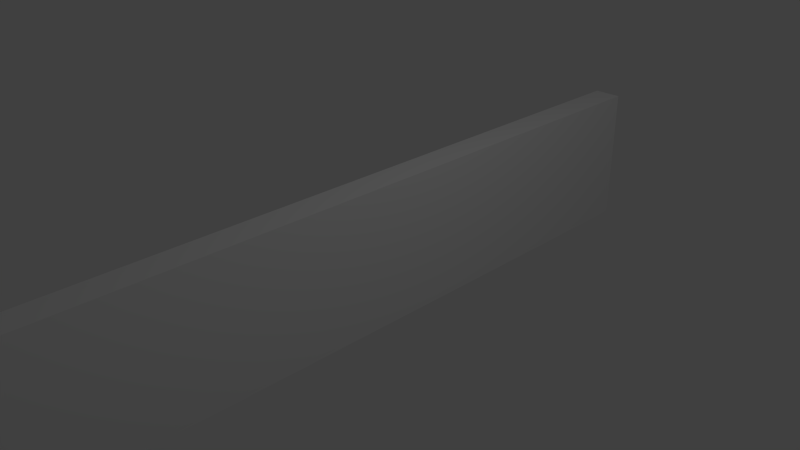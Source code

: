 # Source: F.blend  (saved by Blender 2.74.0; exported with 4.5.12 LTS)
import bpy
from mathutils import Matrix  # noqa: F401  (used for matrix-valued properties, if any)

bpy.ops.wm.read_factory_settings(use_empty=True)
scene = bpy.context.scene
scene.name = 'Scene'

# ---- collections
col_collection_1 = bpy.data.collections.new('Collection 1'); scene.collection.children.link(col_collection_1)

# ---- materials (node trees are filled in below, after node groups)
mat_material = bpy.data.materials.new('Material')
mat_material.alpha_threshold = 0.0
mat_material.use_transparent_shadow = False
mat_material.roughness = 0.5
mat_material.line_color = (0.0, 0.0, 0.0, 1.0)

# ---- material node trees

# ---- world
world_world = bpy.data.worlds.new('World'); scene.world = world_world
world_world.color = (0.05088, 0.05088, 0.05088)
world_world.use_sun_shadow = False
world_world.sun_shadow_jitter_overblur = 0.0
world_world.cycles.sampling_method = 'MANUAL'
world_world.cycles.sample_map_resolution = 256

# ---- cameras
cam_camera = bpy.data.cameras.new('Camera')
cam_camera.clip_end = 100.0
cam_camera.lens = 35.0
cam_camera.sensor_width = 32.0
cam_camera.sensor_height = 18.0
cam_camera.ortho_scale = 7.314
cam_camera.dof.focus_distance = 0.0
cam_camera.dof.aperture_fstop = 128.0

# ---- lights
light_lamp = bpy.data.lights.new('Lamp', 'POINT')
light_lamp.transmission_factor = 0.0
light_lamp.cutoff_distance = 30.0
light_lamp.energy = 100.0
light_lamp.shadow_buffer_clip_start = 1.001
light_lamp.shadow_soft_size = 0.1
light_lamp.shadow_maximum_resolution = 0.006
light_lamp.use_absolute_resolution = True
light_lamp.cycles.use_multiple_importance_sampling = False

# ---- meshes
me_cube = bpy.data.meshes.new('Cube')
me_cube.from_pydata([(1.0, 1.0, -1.0), (1.0, -1.0, -1.0), (-1.0, -1.0, -1.0), (-1.0, 1.0, -1.0), (1.0, 1.0, 1.0), (1.0, -1.0, 1.0), (-1.0, -1.0, 1.0), (-1.0, 1.0, 1.0)], [], [(1, 2, 3), (7, 6, 5), (4, 5, 1), (5, 6, 2), (2, 6, 7), (0, 3, 7), (0, 1, 3), (4, 7, 5), (0, 4, 1), (1, 5, 2), (3, 2, 7), (4, 0, 7)])
_uv = me_cube.uv_layers.new(name='UVMap')
_uv.uv.foreach_set('vector', [1.0, 0.3333, 1.0, 0.6667, 0.6667, 0.6667, 1.0, 0.3333, 0.6667, 0.3333, 0.6667, 7.947e-08, 8.941e-08, 0.3333, 0.0, 0.0, 0.3333, 1.987e-08, 0.3333, 1.291e-07, 0.6667, 0.0, 0.6667, 0.3333, 0.3333, 1.0, 3.974e-08, 1.0, 0.0, 0.6667, 0.3333, 0.3333, 0.3333, 0.6667, 2.98e-08, 0.6667, 0.6667, 0.3333, 1.0, 0.3333, 0.6667, 0.6667, 1.0, 0.0, 1.0, 0.3333, 0.6667, 7.947e-08, 0.3333, 0.3333, 8.941e-08, 0.3333, 0.3333, 1.987e-08, 0.3333, 0.3333, 0.3333, 1.291e-07, 0.6667, 0.3333, 0.3333, 0.6667, 0.3333, 1.0, 0.0, 0.6667, 0.0, 0.3333, 0.3333, 0.3333, 2.98e-08, 0.6667])
me_cube.materials.append(mat_material)
me_cube.use_remesh_preserve_volume = False
me_cube.use_remesh_preserve_attributes = False
me_cube.use_mirror_vertex_groups = False
me_cube.update()

# ---- objects
ob_cube = bpy.data.objects.new('Cube', me_cube)
ob_lamp = bpy.data.objects.new('Lamp', light_lamp)
ob_camera = bpy.data.objects.new('Camera', cam_camera)

# ---- transforms, parenting, visibility, modifiers, constraints
ob_cube.location = (0.0, 0.0, 0.0)
ob_cube.scale = (0.2, 5.0, 1.0)
ob_cube.lock_rotations_4d = False
ob_cube.empty_display_type = 'ARROWS'
ob_cube.lineart.crease_threshold = 0.0
ob_lamp.location = (4.076, 1.005, 5.904)
ob_lamp.rotation_euler = (0.6503, 0.05522, 1.866)
ob_lamp.lock_rotations_4d = False
ob_lamp.empty_display_type = 'ARROWS'
ob_lamp.color = (0.0, 0.0, 0.0, 0.0)
ob_lamp.lineart.crease_threshold = 0.0
ob_camera.location = (7.481, -6.508, 5.344)
ob_camera.rotation_euler = (1.109, 0.01082, 0.8149)
ob_camera.lock_rotations_4d = False
ob_camera.empty_display_type = 'ARROWS'
ob_camera.color = (0.0, 0.0, 0.0, 0.0)
ob_camera.display_type = 'WIRE'
ob_camera.lineart.crease_threshold = 0.0

# ---- collection membership
col_collection_1.objects.link(ob_cube)
col_collection_1.objects.link(ob_lamp)
col_collection_1.objects.link(ob_camera)

# ---- scene / render settings (as saved in the file)
scene.camera = ob_camera
scene.frame_start = 1; scene.frame_end = 250; scene.frame_set(1)
scene.render.engine = 'BLENDER_EEVEE_NEXT'
scene.render.resolution_percentage = 50
scene.render.dither_intensity = 0.0
scene.cycles.use_denoising = False
scene.cycles.samples = 10
scene.cycles.sampling_pattern = 'TABULATED_SOBOL'
scene.cycles.light_sampling_threshold = 0.0
scene.cycles.use_adaptive_sampling = False
scene.cycles.use_light_tree = False
scene.cycles.blur_glossy = 0.0
scene.cycles.pixel_filter_type = 'GAUSSIAN'
scene.cycles.sample_clamp_indirect = 0.0
scene.view_settings.view_transform = 'Standard'
bpy.context.view_layer.update()
